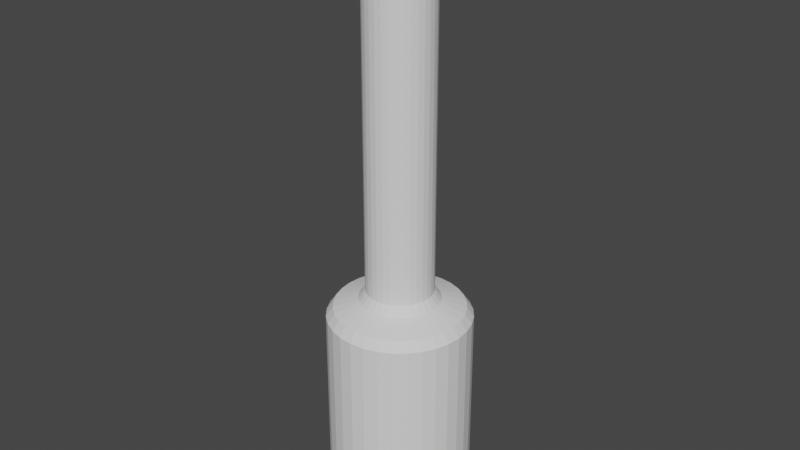 # Source: m_pylon.blend  (saved by Blender 3.0.42; exported with 4.5.12 LTS)
import bpy
from mathutils import Matrix  # noqa: F401  (used for matrix-valued properties, if any)

bpy.ops.wm.read_factory_settings(use_empty=True)
scene = bpy.context.scene
scene.name = 'Scene'

# ---- world
world_world = bpy.data.worlds.new('World'); scene.world = world_world
world_world.use_nodes = True; world_world.node_tree.nodes.clear()
_N = world_world.node_tree.nodes; _L = world_world.node_tree.links
n0 = _N.new('ShaderNodeOutputWorld'); n0.name = 'World Output'; n0.location = (300, 300)
n1 = _N.new('ShaderNodeBackground'); n1.name = 'Background'; n1.location = (10, 300)
n1.inputs[0].default_value = (0.05088, 0.05088, 0.05088, 1.0)
_L.new(n1.outputs[0], n0.inputs[0])
n0.is_active_output = True
world_world.color = (0.05088, 0.05088, 0.05088)
world_world.use_sun_shadow = False
world_world.sun_shadow_jitter_overblur = 0.0

# ---- meshes
me_cylinder_002 = bpy.data.meshes.new('Cylinder.002')
me_cylinder_002.from_pydata([(-1.262e-07, 0.3264, -5.027), (0.06368, 0.3202, -5.027), (0.1249, 0.3016, -5.027), (0.1814, 0.2714, -5.027), (0.2308, 0.2308, -5.027), (0.2714, 0.1814, -5.027), (0.3016, 0.1249, -5.027), (0.3202, 0.06368, -5.027), (0.3264, -1.307e-07, -5.027), (0.3202, -0.06368, -5.027), (0.3016, -0.1249, -5.027), (0.2714, -0.1814, -5.027), (0.2308, -0.2308, -5.027), (0.1814, -0.2714, -5.027), (0.1249, -0.3016, -5.027), (0.06368, -0.3202, -5.027), (-1.262e-07, -0.3264, -5.027), (-0.06368, -0.3202, -5.027), (-0.1249, -0.3016, -5.027), (-0.1814, -0.2714, -5.027), (-0.2308, -0.2308, -5.027), (-0.2714, -0.1814, -5.027), (-0.3016, -0.1249, -5.027), (-0.3202, -0.06368, -5.027), (-0.3264, -1.307e-07, -5.027), (-0.3202, 0.06368, -5.027), (-0.3016, 0.1249, -5.027), (-0.2714, 0.1814, -5.027), (-0.2308, 0.2308, -5.027), (-0.1814, 0.2714, -5.027), (-0.1249, 0.3016, -5.027), (-0.06368, 0.3202, -5.027), (2.13e-07, 0.6341, -1.247), (2.857e-07, 0.7005, -1.154), (2.857e-07, 0.7005, 0.6305), (2.616e-07, 0.6425, 0.7401), (0.1367, 0.687, -1.154), (0.1237, 0.6219, -1.247), (0.1253, 0.6301, 0.7401), (0.1367, 0.687, 0.6305), (0.2681, 0.6471, -1.154), (0.2427, 0.5859, -1.247), (0.2459, 0.5936, 0.7401), (0.2681, 0.6471, 0.6305), (0.3892, 0.5824, -1.154), (0.3523, 0.5273, -1.247), (0.3569, 0.5342, 0.7401), (0.3892, 0.5824, 0.6305), (0.4953, 0.4953, -1.154), (0.4484, 0.4484, -1.247), (0.4543, 0.4543, 0.7401), (0.4953, 0.4953, 0.6305), (0.5824, 0.3892, -1.154), (0.5273, 0.3523, -1.247), (0.5342, 0.3569, 0.7401), (0.5824, 0.3892, 0.6305), (0.6471, 0.2681, -1.154), (0.5859, 0.2427, -1.247), (0.5936, 0.2459, 0.7401), (0.6471, 0.2681, 0.6305), (0.687, 0.1367, -1.154), (0.6219, 0.1237, -1.247), (0.6301, 0.1253, 0.7401), (0.687, 0.1367, 0.6305), (0.7005, -1.886e-08, -1.154), (0.6341, -2.095e-08, -1.247), (0.6425, 6.238e-09, 0.7401), (0.7005, 2.355e-09, 0.6305), (0.687, -0.1367, -1.154), (0.6219, -0.1237, -1.247), (0.6301, -0.1253, 0.7401), (0.687, -0.1367, 0.6305), (0.6471, -0.2681, -1.154), (0.5859, -0.2427, -1.247), (0.5936, -0.2459, 0.7401), (0.6471, -0.2681, 0.6305), (0.5824, -0.3892, -1.154), (0.5273, -0.3523, -1.247), (0.5342, -0.3569, 0.7401), (0.5824, -0.3892, 0.6305), (0.4953, -0.4953, -1.154), (0.4484, -0.4484, -1.247), (0.4543, -0.4543, 0.7401), (0.4953, -0.4953, 0.6305), (0.3892, -0.5824, -1.154), (0.3523, -0.5273, -1.247), (0.3569, -0.5342, 0.7401), (0.3892, -0.5824, 0.6305), (0.2681, -0.6471, -1.154), (0.2427, -0.5859, -1.247), (0.2459, -0.5936, 0.7401), (0.2681, -0.6471, 0.6305), (0.1367, -0.687, -1.154), (0.1237, -0.6219, -1.247), (0.1253, -0.6301, 0.7401), (0.1367, -0.687, 0.6305), (2.857e-07, -0.7005, -1.154), (2.13e-07, -0.6341, -1.247), (2.616e-07, -0.6425, 0.7401), (2.857e-07, -0.7005, 0.6305), (-0.1367, -0.687, -1.154), (-0.1237, -0.6219, -1.247), (-0.1253, -0.6301, 0.7401), (-0.1367, -0.687, 0.6305), (-0.2681, -0.6471, -1.154), (-0.2427, -0.5859, -1.247), (-0.2459, -0.5936, 0.7401), (-0.2681, -0.6471, 0.6305), (-0.3892, -0.5824, -1.154), (-0.3523, -0.5273, -1.247), (-0.3569, -0.5342, 0.7401), (-0.3892, -0.5824, 0.6305), (-0.4953, -0.4953, -1.154), (-0.4484, -0.4484, -1.247), (-0.4543, -0.4543, 0.7401), (-0.4953, -0.4953, 0.6305), (-0.5824, -0.3892, -1.154), (-0.5273, -0.3523, -1.247), (-0.5342, -0.3569, 0.7401), (-0.5824, -0.3892, 0.6305), (-0.6471, -0.2681, -1.154), (-0.5859, -0.2427, -1.247), (-0.5936, -0.2459, 0.7401), (-0.6471, -0.2681, 0.6305), (-0.687, -0.1367, -1.154), (-0.6219, -0.1237, -1.247), (-0.6301, -0.1253, 0.7401), (-0.687, -0.1367, 0.6305), (-0.7005, -1.886e-08, -1.154), (-0.6341, -2.095e-08, -1.247), (-0.6425, 6.238e-09, 0.7401), (-0.7005, 2.355e-09, 0.6305), (-0.687, 0.1367, -1.154), (-0.6219, 0.1237, -1.247), (-0.6301, 0.1253, 0.7401), (-0.687, 0.1367, 0.6305), (-0.6471, 0.2681, -1.154), (-0.5859, 0.2427, -1.247), (-0.5936, 0.2459, 0.7401), (-0.6471, 0.2681, 0.6305), (-0.5824, 0.3892, -1.154), (-0.5273, 0.3523, -1.247), (-0.5342, 0.3569, 0.7401), (-0.5824, 0.3892, 0.6305), (-0.4953, 0.4953, -1.154), (-0.4484, 0.4484, -1.247), (-0.4543, 0.4543, 0.7401), (-0.4953, 0.4953, 0.6305), (-0.3892, 0.5824, -1.154), (-0.3523, 0.5273, -1.247), (-0.3569, 0.5342, 0.7401), (-0.3892, 0.5824, 0.6305), (-0.2681, 0.6471, -1.154), (-0.2427, 0.5859, -1.247), (-0.2459, 0.5936, 0.7401), (-0.2681, 0.6471, 0.6305), (-0.1367, 0.687, -1.154), (-0.1237, 0.6219, -1.247), (-0.1253, 0.6301, 0.7401), (-0.1367, 0.687, 0.6305), (0.07705, 0.3874, 0.861), (0.1021, 0.5132, 0.8214), (2.122e-07, 0.5233, 0.8214), (1.881e-07, 0.395, 0.861), (0.1511, 0.3649, 0.861), (0.2003, 0.4835, 0.8214), (0.2194, 0.3284, 0.861), (0.2907, 0.4351, 0.8214), (0.2793, 0.2793, 0.861), (0.37, 0.37, 0.8214), (0.3284, 0.2194, 0.861), (0.4351, 0.2907, 0.8214), (0.3649, 0.1511, 0.861), (0.4835, 0.2003, 0.8214), (0.3874, 0.07705, 0.861), (0.5132, 0.1021, 0.8214), (0.395, -1.369e-07, 0.861), (0.5233, 1.251e-08, 0.8214), (0.3874, -0.07705, 0.861), (0.5132, -0.1021, 0.8214), (0.3649, -0.1511, 0.861), (0.4835, -0.2003, 0.8214), (0.3284, -0.2194, 0.861), (0.4351, -0.2907, 0.8214), (0.2793, -0.2793, 0.861), (0.37, -0.37, 0.8214), (0.2194, -0.3284, 0.861), (0.2907, -0.4351, 0.8214), (0.1511, -0.3649, 0.861), (0.2003, -0.4835, 0.8214), (0.07705, -0.3874, 0.861), (0.1021, -0.5132, 0.8214), (3.404e-07, -0.395, 0.861), (2.122e-07, -0.5233, 0.8214), (-0.07705, -0.3874, 0.861), (-0.1021, -0.5132, 0.8214), (-0.1511, -0.3649, 0.861), (-0.2003, -0.4835, 0.8214), (-0.2194, -0.3284, 0.861), (-0.2907, -0.4351, 0.8214), (-0.2793, -0.2793, 0.861), (-0.37, -0.37, 0.8214), (-0.3284, -0.2194, 0.861), (-0.4351, -0.2907, 0.8214), (-0.3649, -0.1511, 0.861), (-0.4835, -0.2003, 0.8214), (-0.3874, -0.07705, 0.861), (-0.5132, -0.1021, 0.8214), (-0.395, 1.397e-08, 0.861), (-0.5233, 1.251e-08, 0.8214), (-0.3874, 0.07705, 0.861), (-0.5132, 0.1021, 0.8214), (-0.3649, 0.1511, 0.861), (-0.4835, 0.2003, 0.8214), (-0.3284, 0.2194, 0.861), (-0.4351, 0.2907, 0.8214), (-0.2793, 0.2793, 0.861), (-0.37, 0.37, 0.8214), (-0.2194, 0.3284, 0.861), (-0.2907, 0.4351, 0.8214), (-0.1511, 0.3649, 0.861), (-0.2003, 0.4835, 0.8214), (-0.07705, 0.3874, 0.861), (-0.1021, 0.5132, 0.8214), (-1.23e-07, 0.3264, -1.425), (-5.138e-08, 0.3928, -1.332), (0.07663, 0.3852, -1.332), (0.06368, 0.3202, -1.425), (0.1503, 0.3629, -1.332), (0.1249, 0.3016, -1.425), (0.2182, 0.3266, -1.332), (0.1814, 0.2714, -1.425), (0.2777, 0.2777, -1.332), (0.2308, 0.2308, -1.425), (0.3266, 0.2182, -1.332), (0.2714, 0.1814, -1.425), (0.3629, 0.1503, -1.332), (0.3016, 0.1249, -1.425), (0.3852, 0.07663, -1.332), (0.3202, 0.06368, -1.425), (0.3928, -2.553e-08, -1.332), (0.3264, -2.894e-08, -1.425), (0.3852, -0.07663, -1.332), (0.3202, -0.06368, -1.425), (0.3629, -0.1503, -1.332), (0.3016, -0.1249, -1.425), (0.3266, -0.2182, -1.332), (0.2714, -0.1814, -1.425), (0.2777, -0.2777, -1.332), (0.2308, -0.2308, -1.425), (0.2182, -0.3266, -1.332), (0.1814, -0.2714, -1.425), (0.1503, -0.3629, -1.332), (0.1249, -0.3016, -1.425), (0.07663, -0.3852, -1.332), (0.06368, -0.3202, -1.425), (-5.138e-08, -0.3928, -1.332), (-1.23e-07, -0.3264, -1.425), (-0.07663, -0.3852, -1.332), (-0.06368, -0.3202, -1.425), (-0.1503, -0.3629, -1.332), (-0.1249, -0.3016, -1.425), (-0.2182, -0.3266, -1.332), (-0.1814, -0.2714, -1.425), (-0.2777, -0.2777, -1.332), (-0.2308, -0.2308, -1.425), (-0.3266, -0.2182, -1.332), (-0.2714, -0.1814, -1.425), (-0.3629, -0.1503, -1.332), (-0.3016, -0.1249, -1.425), (-0.3852, -0.07663, -1.332), (-0.3202, -0.06368, -1.425), (-0.3928, -2.553e-08, -1.332), (-0.3264, -2.894e-08, -1.425), (-0.3852, 0.07663, -1.332), (-0.3202, 0.06368, -1.425), (-0.3629, 0.1503, -1.332), (-0.3016, 0.1249, -1.425), (-0.3266, 0.2182, -1.332), (-0.2714, 0.1814, -1.425), (-0.2777, 0.2777, -1.332), (-0.2308, 0.2308, -1.425), (-0.2182, 0.3266, -1.332), (-0.1814, 0.2714, -1.425), (-0.1503, 0.3629, -1.332), (-0.1249, 0.3016, -1.425), (-0.07663, 0.3852, -1.332), (-0.06368, 0.3202, -1.425), (2.778e-07, 0.3521, -4.705), (-7.467e-08, 0.3264, -4.664), (0.06368, 0.3202, -4.664), (0.06869, 0.3453, -4.705), (0.1249, 0.3016, -4.664), (0.1347, 0.3253, -4.705), (0.1814, 0.2714, -4.664), (0.1956, 0.2927, -4.705), (0.2308, 0.2308, -4.664), (0.249, 0.249, -4.705), (0.2714, 0.1814, -4.664), (0.2927, 0.1956, -4.705), (0.3016, 0.1249, -4.664), (0.3253, 0.1347, -4.705), (0.3202, 0.06368, -4.664), (0.3453, 0.06869, -4.705), (0.3264, -1.286e-07, -4.664), (0.3521, -1.278e-07, -4.705), (0.3202, -0.06368, -4.664), (0.3453, -0.06869, -4.705), (0.3016, -0.1249, -4.664), (0.3253, -0.1347, -4.705), (0.2714, -0.1814, -4.664), (0.2927, -0.1956, -4.705), (0.2308, -0.2308, -4.664), (0.249, -0.249, -4.705), (0.1814, -0.2714, -4.664), (0.1956, -0.2927, -4.705), (0.1249, -0.3016, -4.664), (0.1347, -0.3253, -4.705), (0.06368, -0.3202, -4.664), (0.06869, -0.3453, -4.705), (-7.467e-08, -0.3264, -4.664), (2.778e-07, -0.3521, -4.705), (-0.06368, -0.3202, -4.664), (-0.06869, -0.3453, -4.705), (-0.1249, -0.3016, -4.664), (-0.1347, -0.3253, -4.705), (-0.1814, -0.2714, -4.664), (-0.1956, -0.2927, -4.705), (-0.2308, -0.2308, -4.664), (-0.249, -0.249, -4.705), (-0.2714, -0.1814, -4.664), (-0.2927, -0.1956, -4.705), (-0.3016, -0.1249, -4.664), (-0.3253, -0.1347, -4.705), (-0.3202, -0.06368, -4.664), (-0.3453, -0.06869, -4.705), (-0.3264, -1.286e-07, -4.664), (-0.3521, -1.278e-07, -4.705), (-0.3202, 0.06368, -4.664), (-0.3453, 0.06869, -4.705), (-0.3016, 0.1249, -4.664), (-0.3253, 0.1347, -4.705), (-0.2714, 0.1814, -4.664), (-0.2927, 0.1956, -4.705), (-0.2308, 0.2308, -4.664), (-0.249, 0.249, -4.705), (-0.1814, 0.2714, -4.664), (-0.1956, 0.2927, -4.705), (-0.1249, 0.3016, -4.664), (-0.1347, 0.3253, -4.705), (-0.06368, 0.3202, -4.664), (-0.06869, 0.3453, -4.705), (2.956e-07, 0.3944, -4.773), (-5.199e-08, 0.3303, -4.732), (0.06444, 0.3239, -4.732), (0.07694, 0.3868, -4.773), (0.1264, 0.3051, -4.732), (0.1509, 0.3644, -4.773), (0.1835, 0.2746, -4.732), (0.2191, 0.3279, -4.773), (0.2335, 0.2335, -4.732), (0.2789, 0.2789, -4.773), (0.2746, 0.1835, -4.732), (0.3279, 0.2191, -4.773), (0.3051, 0.1264, -4.732), (0.3644, 0.1509, -4.773), (0.3239, 0.06444, -4.732), (0.3868, 0.07694, -4.773), (0.3303, -1.306e-07, -4.732), (0.3944, -1.287e-07, -4.773), (0.3239, -0.06444, -4.732), (0.3868, -0.07694, -4.773), (0.3051, -0.1264, -4.732), (0.3644, -0.1509, -4.773), (0.2746, -0.1835, -4.732), (0.3279, -0.2191, -4.773), (0.2335, -0.2335, -4.732), (0.2789, -0.2789, -4.773), (0.1835, -0.2746, -4.732), (0.2191, -0.3279, -4.773), (0.1264, -0.3051, -4.732), (0.1509, -0.3644, -4.773), (0.06444, -0.3239, -4.732), (0.07694, -0.3868, -4.773), (-5.199e-08, -0.3303, -4.732), (2.956e-07, -0.3944, -4.773), (-0.06444, -0.3239, -4.732), (-0.07694, -0.3868, -4.773), (-0.1264, -0.3051, -4.732), (-0.1509, -0.3644, -4.773), (-0.1835, -0.2746, -4.732), (-0.2191, -0.3279, -4.773), (-0.2335, -0.2335, -4.732), (-0.2789, -0.2789, -4.773), (-0.2746, -0.1835, -4.732), (-0.3279, -0.2191, -4.773), (-0.3051, -0.1264, -4.732), (-0.3644, -0.1509, -4.773), (-0.3239, -0.06444, -4.732), (-0.3868, -0.07694, -4.773), (-0.3303, -1.306e-07, -4.732), (-0.3944, -1.287e-07, -4.773), (-0.3239, 0.06444, -4.732), (-0.3868, 0.07694, -4.773), (-0.3051, 0.1264, -4.732), (-0.3644, 0.1509, -4.773), (-0.2746, 0.1835, -4.732), (-0.3279, 0.2191, -4.773), (-0.2335, 0.2335, -4.732), (-0.2789, 0.2789, -4.773), (-0.1835, 0.2746, -4.732), (-0.2191, 0.3279, -4.773), (-0.1264, 0.3051, -4.732), (-0.1509, 0.3644, -4.773), (-0.06444, 0.3239, -4.732), (-0.07694, 0.3868, -4.773), (-1.052e-07, 0.3303, -5.029), (2.571e-07, 0.3944, -4.988), (0.07694, 0.3868, -4.988), (0.06444, 0.3239, -5.029), (0.1509, 0.3644, -4.988), (0.1264, 0.3051, -5.029), (0.2191, 0.3279, -4.988), (0.1835, 0.2746, -5.029), (0.2789, 0.2789, -4.988), (0.2335, 0.2335, -5.029), (0.3279, 0.2191, -4.988), (0.2746, 0.1835, -5.029), (0.3644, 0.1509, -4.988), (0.3051, 0.1264, -5.029), (0.3868, 0.07694, -4.988), (0.3239, 0.06444, -5.029), (0.3944, -1.287e-07, -4.988), (0.3303, -1.306e-07, -5.029), (0.3868, -0.07694, -4.988), (0.3239, -0.06444, -5.029), (0.3644, -0.1509, -4.988), (0.3051, -0.1264, -5.029), (0.3279, -0.2191, -4.988), (0.2746, -0.1835, -5.029), (0.2789, -0.2789, -4.988), (0.2335, -0.2335, -5.029), (0.2191, -0.3279, -4.988), (0.1835, -0.2746, -5.029), (0.1509, -0.3644, -4.988), (0.1264, -0.3051, -5.029), (0.07694, -0.3868, -4.988), (0.06444, -0.3239, -5.029), (2.571e-07, -0.3944, -4.988), (-1.052e-07, -0.3303, -5.029), (-0.07694, -0.3868, -4.988), (-0.06444, -0.3239, -5.029), (-0.1509, -0.3644, -4.988), (-0.1264, -0.3051, -5.029), (-0.2191, -0.3279, -4.988), (-0.1835, -0.2746, -5.029), (-0.2789, -0.2789, -4.988), (-0.2335, -0.2335, -5.029), (-0.3279, -0.2191, -4.988), (-0.2746, -0.1835, -5.029), (-0.3644, -0.1509, -4.988), (-0.3051, -0.1264, -5.029), (-0.3868, -0.07694, -4.988), (-0.3239, -0.06444, -5.029), (-0.3944, -1.287e-07, -4.988), (-0.3303, -1.306e-07, -5.029), (-0.3868, 0.07694, -4.988), (-0.3239, 0.06444, -5.029), (-0.3644, 0.1509, -4.988), (-0.3051, 0.1264, -5.029), (-0.3279, 0.2191, -4.988), (-0.2746, 0.1835, -5.029), (-0.2789, 0.2789, -4.988), (-0.2335, 0.2335, -5.029), (-0.2191, 0.3279, -4.988), (-0.1835, 0.2746, -5.029), (-0.1509, 0.3644, -4.988), (-0.1264, 0.3051, -5.029), (-0.07694, 0.3868, -4.988), (-0.06444, 0.3239, -5.029)], [], [(156, 159, 34, 33), (37, 41, 228, 226), (41, 45, 230, 228), (45, 49, 232, 230), (49, 53, 234, 232), (53, 57, 236, 234), (57, 61, 238, 236), (61, 65, 240, 238), (65, 69, 242, 240), (69, 73, 244, 242), (73, 77, 246, 244), (77, 81, 248, 246), (81, 85, 250, 248), (85, 89, 252, 250), (89, 93, 254, 252), (93, 97, 256, 254), (97, 101, 258, 256), (101, 105, 260, 258), (105, 109, 262, 260), (109, 113, 264, 262), (113, 117, 266, 264), (117, 121, 268, 266), (121, 125, 270, 268), (125, 129, 272, 270), (129, 133, 274, 272), (133, 137, 276, 274), (137, 141, 278, 276), (141, 145, 280, 278), (145, 149, 282, 280), (149, 153, 284, 282), (52, 55, 59, 56), (153, 157, 286, 284), (157, 32, 225, 286), (58, 54, 171, 173), (224, 227, 290, 289), (88, 91, 95, 92), (124, 127, 131, 128), (35, 158, 223, 162), (36, 39, 43, 40), (72, 75, 79, 76), (108, 111, 115, 112), (144, 147, 151, 148), (56, 59, 63, 60), (92, 95, 99, 96), (128, 131, 135, 132), (40, 43, 47, 44), (76, 79, 83, 80), (112, 115, 119, 116), (148, 151, 155, 152), (60, 63, 67, 64), (96, 99, 103, 100), (132, 135, 139, 136), (44, 47, 51, 48), (80, 83, 87, 84), (116, 119, 123, 120), (152, 155, 159, 156), (64, 67, 71, 68), (100, 103, 107, 104), (136, 139, 143, 140), (48, 51, 55, 52), (84, 87, 91, 88), (120, 123, 127, 124), (160, 163, 222, 220, 218, 216, 214, 212, 210, 208, 206, 204, 202, 200, 198, 196, 194, 192, 190, 188, 186, 184, 182, 180, 178, 176, 174, 172, 170, 168, 166, 164), (68, 71, 75, 72), (104, 107, 111, 108), (140, 143, 147, 144), (271, 273, 336, 334), (94, 90, 189, 191), (130, 126, 207, 209), (42, 38, 161, 165), (78, 74, 181, 183), (114, 110, 199, 201), (150, 146, 217, 219), (62, 58, 173, 175), (98, 94, 191, 193), (134, 130, 209, 211), (46, 42, 165, 167), (82, 78, 183, 185), (118, 114, 201, 203), (154, 150, 219, 221), (66, 62, 175, 177), (102, 98, 193, 195), (138, 134, 211, 213), (50, 46, 167, 169), (86, 82, 185, 187), (122, 118, 203, 205), (158, 154, 221, 223), (70, 66, 177, 179), (106, 102, 195, 197), (142, 138, 213, 215), (54, 50, 169, 171), (90, 86, 187, 189), (126, 122, 205, 207), (33, 34, 39, 36), (38, 35, 162, 161), (74, 70, 179, 181), (110, 106, 197, 199), (146, 142, 215, 217), (19, 18, 453, 455), (245, 247, 310, 308), (273, 275, 338, 336), (247, 249, 312, 310), (275, 277, 340, 338), (249, 251, 314, 312), (277, 279, 342, 340), (251, 253, 316, 314), (279, 281, 344, 342), (253, 255, 318, 316), (287, 224, 289, 350), (281, 283, 346, 344), (255, 257, 320, 318), (229, 231, 294, 292), (283, 285, 348, 346), (257, 259, 322, 320), (231, 233, 296, 294), (285, 287, 350, 348), (259, 261, 324, 322), (233, 235, 298, 296), (288, 291, 354, 353), (261, 263, 326, 324), (235, 237, 300, 298), (227, 229, 292, 290), (263, 265, 328, 326), (237, 239, 302, 300), (265, 267, 330, 328), (239, 241, 304, 302), (267, 269, 332, 330), (241, 243, 306, 304), (269, 271, 334, 332), (243, 245, 308, 306), (0, 1, 2, 3, 4, 5, 6, 7, 8, 9, 10, 11, 12, 13, 14, 15, 16, 17, 18, 19, 20, 21, 22, 23, 24, 25, 26, 27, 28, 29, 30, 31), (295, 297, 360, 358), (347, 349, 412, 410), (18, 17, 451, 453), (293, 295, 358, 356), (345, 347, 410, 408), (17, 16, 449, 451), (351, 288, 353, 414), (343, 345, 408, 406), (16, 15, 447, 449), (341, 343, 406, 404), (15, 14, 445, 447), (339, 341, 404, 402), (14, 13, 443, 445), (337, 339, 402, 400), (13, 12, 441, 443), (335, 337, 400, 398), (12, 11, 439, 441), (333, 335, 398, 396), (11, 10, 437, 439), (331, 333, 396, 394), (10, 9, 435, 437), (329, 331, 394, 392), (9, 8, 433, 435), (327, 329, 392, 390), (8, 7, 431, 433), (325, 327, 390, 388), (7, 6, 429, 431), (2, 1, 419, 421), (323, 325, 388, 386), (6, 5, 427, 429), (397, 399, 462, 460), (371, 373, 436, 434), (399, 401, 464, 462), (373, 375, 438, 436), (401, 403, 466, 464), (375, 377, 440, 438), (403, 405, 468, 466), (377, 379, 442, 440), (405, 407, 470, 468), (379, 381, 444, 442), (407, 409, 472, 470), (381, 383, 446, 444), (415, 352, 417, 478), (409, 411, 474, 472), (383, 385, 448, 446), (357, 359, 422, 420), (411, 413, 476, 474), (385, 387, 450, 448), (359, 361, 424, 422), (413, 415, 478, 476), (387, 389, 452, 450), (361, 363, 426, 424), (1, 0, 416, 419), (389, 391, 454, 452), (363, 365, 428, 426), (355, 357, 420, 418), (391, 393, 456, 454), (365, 367, 430, 428), (393, 395, 458, 456), (367, 369, 432, 430), (395, 397, 460, 458), (369, 371, 434, 432), (349, 351, 414, 412), (297, 299, 362, 360), (20, 19, 455, 457), (352, 355, 418, 417), (299, 301, 364, 362), (21, 20, 457, 459), (291, 293, 356, 354), (301, 303, 366, 364), (22, 21, 459, 461), (303, 305, 368, 366), (23, 22, 461, 463), (305, 307, 370, 368), (24, 23, 463, 465), (307, 309, 372, 370), (25, 24, 465, 467), (309, 311, 374, 372), (26, 25, 467, 469), (311, 313, 376, 374), (27, 26, 469, 471), (313, 315, 378, 376), (28, 27, 471, 473), (0, 31, 479, 416), (315, 317, 380, 378), (29, 28, 473, 475), (3, 2, 421, 423), (317, 319, 382, 380), (30, 29, 475, 477), (4, 3, 423, 425), (319, 321, 384, 382), (31, 30, 477, 479), (5, 4, 425, 427), (321, 323, 386, 384), (33, 36, 37, 32), (39, 34, 35, 38), (36, 40, 41, 37), (43, 39, 38, 42), (40, 44, 45, 41), (47, 43, 42, 46), (44, 48, 49, 45), (51, 47, 46, 50), (48, 52, 53, 49), (55, 51, 50, 54), (52, 56, 57, 53), (59, 55, 54, 58), (56, 60, 61, 57), (63, 59, 58, 62), (60, 64, 65, 61), (67, 63, 62, 66), (64, 68, 69, 65), (71, 67, 66, 70), (68, 72, 73, 69), (75, 71, 70, 74), (72, 76, 77, 73), (79, 75, 74, 78), (76, 80, 81, 77), (83, 79, 78, 82), (80, 84, 85, 81), (87, 83, 82, 86), (84, 88, 89, 85), (91, 87, 86, 90), (88, 92, 93, 89), (95, 91, 90, 94), (92, 96, 97, 93), (99, 95, 94, 98), (96, 100, 101, 97), (103, 99, 98, 102), (100, 104, 105, 101), (107, 103, 102, 106), (104, 108, 109, 105), (111, 107, 106, 110), (108, 112, 113, 109), (115, 111, 110, 114), (112, 116, 117, 113), (119, 115, 114, 118), (116, 120, 121, 117), (123, 119, 118, 122), (120, 124, 125, 121), (127, 123, 122, 126), (124, 128, 129, 125), (131, 127, 126, 130), (128, 132, 133, 129), (135, 131, 130, 134), (132, 136, 137, 133), (139, 135, 134, 138), (136, 140, 141, 137), (143, 139, 138, 142), (140, 144, 145, 141), (147, 143, 142, 146), (144, 148, 149, 145), (151, 147, 146, 150), (148, 152, 153, 149), (155, 151, 150, 154), (152, 156, 157, 153), (159, 155, 154, 158), (156, 33, 32, 157), (34, 159, 158, 35), (161, 162, 163, 160), (165, 161, 160, 164), (167, 165, 164, 166), (169, 167, 166, 168), (171, 169, 168, 170), (173, 171, 170, 172), (175, 173, 172, 174), (177, 175, 174, 176), (179, 177, 176, 178), (181, 179, 178, 180), (183, 181, 180, 182), (185, 183, 182, 184), (187, 185, 184, 186), (189, 187, 186, 188), (191, 189, 188, 190), (193, 191, 190, 192), (195, 193, 192, 194), (197, 195, 194, 196), (199, 197, 196, 198), (201, 199, 198, 200), (203, 201, 200, 202), (205, 203, 202, 204), (207, 205, 204, 206), (209, 207, 206, 208), (211, 209, 208, 210), (213, 211, 210, 212), (215, 213, 212, 214), (217, 215, 214, 216), (219, 217, 216, 218), (221, 219, 218, 220), (223, 221, 220, 222), (162, 223, 222, 163), (225, 226, 227, 224), (226, 228, 229, 227), (228, 230, 231, 229), (230, 232, 233, 231), (232, 234, 235, 233), (234, 236, 237, 235), (236, 238, 239, 237), (238, 240, 241, 239), (240, 242, 243, 241), (242, 244, 245, 243), (244, 246, 247, 245), (246, 248, 249, 247), (248, 250, 251, 249), (250, 252, 253, 251), (252, 254, 255, 253), (254, 256, 257, 255), (256, 258, 259, 257), (258, 260, 261, 259), (260, 262, 263, 261), (262, 264, 265, 263), (264, 266, 267, 265), (266, 268, 269, 267), (268, 270, 271, 269), (270, 272, 273, 271), (272, 274, 275, 273), (274, 276, 277, 275), (276, 278, 279, 277), (278, 280, 281, 279), (280, 282, 283, 281), (282, 284, 285, 283), (284, 286, 287, 285), (286, 225, 224, 287), (289, 290, 291, 288), (290, 292, 293, 291), (292, 294, 295, 293), (294, 296, 297, 295), (296, 298, 299, 297), (298, 300, 301, 299), (300, 302, 303, 301), (302, 304, 305, 303), (304, 306, 307, 305), (306, 308, 309, 307), (308, 310, 311, 309), (310, 312, 313, 311), (312, 314, 315, 313), (314, 316, 317, 315), (316, 318, 319, 317), (318, 320, 321, 319), (320, 322, 323, 321), (322, 324, 325, 323), (324, 326, 327, 325), (326, 328, 329, 327), (328, 330, 331, 329), (330, 332, 333, 331), (332, 334, 335, 333), (334, 336, 337, 335), (336, 338, 339, 337), (338, 340, 341, 339), (340, 342, 343, 341), (342, 344, 345, 343), (344, 346, 347, 345), (346, 348, 349, 347), (348, 350, 351, 349), (350, 289, 288, 351), (353, 354, 355, 352), (354, 356, 357, 355), (356, 358, 359, 357), (358, 360, 361, 359), (360, 362, 363, 361), (362, 364, 365, 363), (364, 366, 367, 365), (366, 368, 369, 367), (368, 370, 371, 369), (370, 372, 373, 371), (372, 374, 375, 373), (374, 376, 377, 375), (376, 378, 379, 377), (378, 380, 381, 379), (380, 382, 383, 381), (382, 384, 385, 383), (384, 386, 387, 385), (386, 388, 389, 387), (388, 390, 391, 389), (390, 392, 393, 391), (392, 394, 395, 393), (394, 396, 397, 395), (396, 398, 399, 397), (398, 400, 401, 399), (400, 402, 403, 401), (402, 404, 405, 403), (404, 406, 407, 405), (406, 408, 409, 407), (408, 410, 411, 409), (410, 412, 413, 411), (412, 414, 415, 413), (414, 353, 352, 415), (417, 418, 419, 416), (418, 420, 421, 419), (420, 422, 423, 421), (422, 424, 425, 423), (424, 426, 427, 425), (426, 428, 429, 427), (428, 430, 431, 429), (430, 432, 433, 431), (432, 434, 435, 433), (434, 436, 437, 435), (436, 438, 439, 437), (438, 440, 441, 439), (440, 442, 443, 441), (442, 444, 445, 443), (444, 446, 447, 445), (446, 448, 449, 447), (448, 450, 451, 449), (450, 452, 453, 451), (452, 454, 455, 453), (454, 456, 457, 455), (456, 458, 459, 457), (458, 460, 461, 459), (460, 462, 463, 461), (462, 464, 465, 463), (464, 466, 467, 465), (466, 468, 469, 467), (468, 470, 471, 469), (470, 472, 473, 471), (472, 474, 475, 473), (474, 476, 477, 475), (476, 478, 479, 477), (478, 417, 416, 479), (32, 37, 226, 225)])
_uv = me_cylinder_002.uv_layers.new(name='UVMap')
_uv.uv.foreach_set('vector', [0.03125, 0.5182, 0.03125, 0.9818, 0.0, 0.9818, 0.0, 0.5182, 0.9688, 0.5, 0.9375, 0.5, 0.9375, 0.5, 0.9688, 0.5, 0.9375, 0.5, 0.9062, 0.5, 0.9062, 0.5, 0.9375, 0.5, 0.9062, 0.5, 0.875, 0.5, 0.875, 0.5, 0.9062, 0.5, 0.875, 0.5, 0.8438, 0.5, 0.8438, 0.5, 0.875, 0.5, 0.8438, 0.5, 0.8125, 0.5, 0.8125, 0.5, 0.8438, 0.5, 0.8125, 0.5, 0.7812, 0.5, 0.7812, 0.5, 0.8125, 0.5, 0.7812, 0.5, 0.75, 0.5, 0.75, 0.5, 0.7812, 0.5, 0.75, 0.5, 0.7188, 0.5, 0.7188, 0.5, 0.75, 0.5, 0.7188, 0.5, 0.6875, 0.5, 0.6875, 0.5, 0.7188, 0.5, 0.6875, 0.5, 0.6562, 0.5, 0.6562, 0.5, 0.6875, 0.5, 0.6562, 0.5, 0.625, 0.5, 0.625, 0.5, 0.6562, 0.5, 0.625, 0.5, 0.5938, 0.5, 0.5938, 0.5, 0.625, 0.5, 0.5938, 0.5, 0.5625, 0.5, 0.5625, 0.5, 0.5938, 0.5, 0.5625, 0.5, 0.5312, 0.5, 0.5312, 0.5, 0.5625, 0.5, 0.5312, 0.5, 0.5, 0.5, 0.5, 0.5, 0.5312, 0.5, 0.5, 0.5, 0.4688, 0.5, 0.4688, 0.5, 0.5, 0.5, 0.4688, 0.5, 0.4375, 0.5, 0.4375, 0.5, 0.4688, 0.5, 0.4375, 0.5, 0.4062, 0.5, 0.4062, 0.5, 0.4375, 0.5, 0.4062, 0.5, 0.375, 0.5, 0.375, 0.5, 0.4062, 0.5, 0.375, 0.5, 0.3438, 0.5, 0.3438, 0.5, 0.375, 0.5, 0.3438, 0.5, 0.3125, 0.5, 0.3125, 0.5, 0.3438, 0.5, 0.3125, 0.5, 0.2812, 0.5, 0.2812, 0.5, 0.3125, 0.5, 0.2812, 0.5, 0.25, 0.5, 0.25, 0.5, 0.2812, 0.5, 0.25, 0.5, 0.2188, 0.5, 0.2188, 0.5, 0.25, 0.5, 0.2188, 0.5, 0.1875, 0.5, 0.1875, 0.5, 0.2188, 0.5, 0.1875, 0.5, 0.1562, 0.5, 0.1562, 0.5, 0.1875, 0.5, 0.1562, 0.5, 0.125, 0.5, 0.125, 0.5, 0.1562, 0.5, 0.125, 0.5, 0.09375, 0.5, 0.09375, 0.5, 0.125, 0.5, 0.09375, 0.5, 0.0625, 0.5, 0.0625, 0.5, 0.09375, 0.5, 0.8438, 0.5182, 0.8438, 0.9818, 0.8125, 0.9818, 0.8125, 0.5182, 0.0625, 0.5, 0.03125, 0.5, 0.03125, 0.5, 0.0625, 0.5, 0.03125, 0.5, 0.0, 0.5, 0.0, 0.5, 0.03125, 0.5, 0.8125, 1.0, 0.8437, 1.0, 0.8438, 1.0, 0.8125, 1.0, 1.0, 0.5, 0.9688, 0.5, 0.9688, 0.5, 1.0, 0.5, 0.5625, 0.5182, 0.5625, 0.9818, 0.5312, 0.9818, 0.5312, 0.5182, 0.2812, 0.5182, 0.2812, 0.9818, 0.25, 0.9818, 0.25, 0.5182, 0.0, 1.0, 0.03125, 1.0, 0.03125, 1.0, 0.0, 1.0, 0.9688, 0.5182, 0.9688, 0.9818, 0.9375, 0.9818, 0.9375, 0.5182, 0.6875, 0.5182, 0.6875, 0.9818, 0.6562, 0.9818, 0.6562, 0.5182, 0.4062, 0.5182, 0.4062, 0.9818, 0.375, 0.9818, 0.375, 0.5182, 0.125, 0.5182, 0.125, 0.9818, 0.09375, 0.9818, 0.09375, 0.5182, 0.8125, 0.5182, 0.8125, 0.9818, 0.7812, 0.9818, 0.7812, 0.5182, 0.5312, 0.5182, 0.5312, 0.9818, 0.5, 0.9818, 0.5, 0.5182, 0.25, 0.5182, 0.25, 0.9818, 0.2188, 0.9818, 0.2188, 0.5182, 0.9375, 0.5182, 0.9375, 0.9818, 0.9062, 0.9818, 0.9062, 0.5182, 0.6562, 0.5182, 0.6562, 0.9818, 0.625, 0.9818, 0.625, 0.5182, 0.375, 0.5182, 0.375, 0.9818, 0.3438, 0.9818, 0.3438, 0.5182, 0.09375, 0.5182, 0.09375, 0.9818, 0.0625, 0.9818, 0.0625, 0.5182, 0.7813, 0.5182, 0.7812, 0.9818, 0.75, 0.9818, 0.75, 0.5182, 0.5, 0.5182, 0.5, 0.9818, 0.4688, 0.9818, 0.4688, 0.5182, 0.2188, 0.5182, 0.2188, 0.9818, 0.1875, 0.9818, 0.1875, 0.5182, 0.9062, 0.5182, 0.9062, 0.9818, 0.875, 0.9818, 0.875, 0.5182, 0.625, 0.5182, 0.625, 0.9818, 0.5938, 0.9818, 0.5938, 0.5182, 0.3438, 0.5182, 0.3438, 0.9818, 0.3125, 0.9818, 0.3125, 0.5182, 0.0625, 0.5182, 0.0625, 0.9818, 0.03125, 0.9818, 0.03125, 0.5182, 0.75, 0.5182, 0.75, 0.9818, 0.7188, 0.9818, 0.7188, 0.5182, 0.4688, 0.5182, 0.4688, 0.9818, 0.4375, 0.9818, 0.4375, 0.5182, 0.1875, 0.5182, 0.1875, 0.9818, 0.1562, 0.9818, 0.1562, 0.5182, 0.875, 0.5182, 0.875, 0.9818, 0.8438, 0.9818, 0.8438, 0.5182, 0.5938, 0.5182, 0.5938, 0.9818, 0.5625, 0.9818, 0.5625, 0.5182, 0.3125, 0.5182, 0.3125, 0.9818, 0.2812, 0.9818, 0.2812, 0.5182, 0.2897, 0.4498, 0.25, 0.4537, 0.2103, 0.4498, 0.172, 0.4382, 0.1368, 0.4194, 0.1059, 0.3941, 0.08061, 0.3632, 0.06179, 0.328, 0.05019, 0.2897, 0.04628, 0.25, 0.05019, 0.2103, 0.06179, 0.172, 0.08061, 0.1368, 0.1059, 0.1059, 0.1368, 0.08061, 0.172, 0.06179, 0.2103, 0.05019, 0.25, 0.04628, 0.2897, 0.05019, 0.328, 0.06179, 0.3632, 0.08061, 0.3941, 0.1059, 0.4194, 0.1368, 0.4382, 0.172, 0.4498, 0.2103, 0.4537, 0.25, 0.4498, 0.2897, 0.4382, 0.328, 0.4194, 0.3632, 0.3941, 0.3941, 0.3632, 0.4194, 0.328, 0.4382, 0.7188, 0.5182, 0.7188, 0.9818, 0.6875, 0.9818, 0.6875, 0.5182, 0.4375, 0.5182, 0.4375, 0.9818, 0.4062, 0.9818, 0.4062, 0.5182, 0.1562, 0.5182, 0.1562, 0.9818, 0.125, 0.9818, 0.125, 0.5182, 0.2812, 0.5, 0.25, 0.5, 0.25, 0.5, 0.2812, 0.5, 0.5312, 1.0, 0.5625, 1.0, 0.5625, 1.0, 0.5312, 1.0, 0.25, 1.0, 0.2812, 1.0, 0.2812, 1.0, 0.25, 1.0, 0.9375, 1.0, 0.9688, 1.0, 0.9688, 1.0, 0.9375, 1.0, 0.6562, 1.0, 0.6875, 1.0, 0.6875, 1.0, 0.6562, 1.0, 0.375, 1.0, 0.4062, 1.0, 0.4062, 1.0, 0.375, 1.0, 0.09375, 1.0, 0.125, 1.0, 0.125, 1.0, 0.09375, 1.0, 0.7812, 1.0, 0.8125, 1.0, 0.8125, 1.0, 0.7813, 1.0, 0.5, 1.0, 0.5312, 1.0, 0.5312, 1.0, 0.5, 1.0, 0.2188, 1.0, 0.25, 1.0, 0.25, 1.0, 0.2188, 1.0, 0.9062, 1.0, 0.9375, 1.0, 0.9375, 1.0, 0.9062, 1.0, 0.625, 1.0, 0.6562, 1.0, 0.6562, 1.0, 0.625, 1.0, 0.3438, 1.0, 0.375, 1.0, 0.375, 1.0, 0.3438, 1.0, 0.0625, 1.0, 0.09375, 1.0, 0.09375, 1.0, 0.0625, 1.0, 0.75, 1.0, 0.7812, 1.0, 0.7812, 1.0, 0.75, 1.0, 0.4688, 1.0, 0.5, 1.0, 0.5, 1.0, 0.4688, 1.0, 0.1875, 1.0, 0.2188, 1.0, 0.2188, 1.0, 0.1875, 1.0, 0.875, 1.0, 0.9062, 1.0, 0.9062, 1.0, 0.875, 1.0, 0.5938, 1.0, 0.625, 1.0, 0.625, 1.0, 0.5938, 1.0, 0.3125, 1.0, 0.3438, 1.0, 0.3438, 1.0, 0.3125, 1.0, 0.03125, 1.0, 0.0625, 1.0, 0.0625, 1.0, 0.03125, 1.0, 0.7188, 1.0, 0.75, 1.0, 0.75, 1.0, 0.7188, 1.0, 0.4375, 1.0, 0.4688, 1.0, 0.4688, 1.0, 0.4375, 1.0, 0.1562, 1.0, 0.1875, 1.0, 0.1875, 1.0, 0.1562, 1.0, 0.8438, 1.0, 0.875, 1.0, 0.875, 1.0, 0.8438, 1.0, 0.5625, 1.0, 0.5938, 1.0, 0.5938, 1.0, 0.5625, 1.0, 0.2812, 1.0, 0.3125, 1.0, 0.3125, 1.0, 0.2812, 1.0, 1.0, 0.5182, 1.0, 0.9818, 0.9687, 0.9818, 0.9688, 0.5182, 0.9688, 1.0, 1.0, 1.0, 1.0, 1.0, 0.9688, 1.0, 0.6875, 1.0, 0.7188, 1.0, 0.7188, 1.0, 0.6875, 1.0, 0.4062, 1.0, 0.4375, 1.0, 0.4375, 1.0, 0.4062, 1.0, 0.125, 1.0, 0.1562, 1.0, 0.1562, 1.0, 0.125, 1.0, 0.6167, 0.05045, 0.6582, 0.02827, 0.6582, 0.02827, 0.6167, 0.05045, 0.6875, 0.5, 0.6562, 0.5, 0.6562, 0.5, 0.6875, 0.5, 0.25, 0.5, 0.2188, 0.5, 0.2188, 0.5, 0.25, 0.5, 0.6562, 0.5, 0.625, 0.5, 0.625, 0.5, 0.6562, 0.5, 0.2188, 0.5, 0.1875, 0.5, 0.1875, 0.5, 0.2188, 0.5, 0.625, 0.5, 0.5938, 0.5, 0.5938, 0.5, 0.625, 0.5, 0.1875, 0.5, 0.1562, 0.5, 0.1562, 0.5, 0.1875, 0.5, 0.5938, 0.5, 0.5625, 0.5, 0.5625, 0.5, 0.5938, 0.5, 0.1562, 0.5, 0.125, 0.5, 0.125, 0.5, 0.1562, 0.5, 0.5625, 0.5, 0.5312, 0.5, 0.5312, 0.5, 0.5625, 0.5, 0.03125, 0.5, 0.0, 0.5, 0.0, 0.5, 0.03125, 0.5, 0.125, 0.5, 0.09375, 0.5, 0.09375, 0.5, 0.125, 0.5, 0.5312, 0.5, 0.5, 0.5, 0.5, 0.5, 0.5312, 0.5, 0.9375, 0.5, 0.9062, 0.5, 0.9062, 0.5, 0.9375, 0.5, 0.09375, 0.5, 0.0625, 0.5, 0.0625, 0.5, 0.09375, 0.5, 0.5, 0.5, 0.4688, 0.5, 0.4688, 0.5, 0.5, 0.5, 0.9062, 0.5, 0.875, 0.5, 0.875, 0.5, 0.9062, 0.5, 0.0625, 0.5, 0.03125, 0.5, 0.03125, 0.5, 0.0625, 0.5, 0.4688, 0.5, 0.4375, 0.5, 0.4375, 0.5, 0.4688, 0.5, 0.875, 0.5, 0.8438, 0.5, 0.8438, 0.5, 0.875, 0.5, 1.0, 0.5, 0.9688, 0.5, 0.9688, 0.5, 1.0, 0.5, 0.4375, 0.5, 0.4062, 0.5, 0.4062, 0.5, 0.4375, 0.5, 0.8438, 0.5, 0.8125, 0.5, 0.8125, 0.5, 0.8438, 0.5, 0.9688, 0.5, 0.9375, 0.5, 0.9375, 0.5, 0.9688, 0.5, 0.4062, 0.5, 0.375, 0.5, 0.375, 0.5, 0.4062, 0.5, 0.8125, 0.5, 0.7812, 0.5, 0.7812, 0.5, 0.8125, 0.5, 0.375, 0.5, 0.3438, 0.5, 0.3438, 0.5, 0.375, 0.5, 0.7812, 0.5, 0.75, 0.5, 0.75, 0.5, 0.7812, 0.5, 0.3438, 0.5, 0.3125, 0.5, 0.3125, 0.5, 0.3438, 0.5, 0.75, 0.5, 0.7187, 0.5, 0.7188, 0.5, 0.75, 0.5, 0.3125, 0.5, 0.2812, 0.5, 0.2812, 0.5, 0.3125, 0.5, 0.7188, 0.5, 0.6875, 0.5, 0.6875, 0.5, 0.7188, 0.5, 0.75, 0.49, 0.7968, 0.4854, 0.8418, 0.4717, 0.8833, 0.4496, 0.9197, 0.4197, 0.9496, 0.3833, 0.9717, 0.3418, 0.9854, 0.2968, 0.99, 0.25, 0.9854, 0.2032, 0.9717, 0.1582, 0.9496, 0.1167, 0.9197, 0.08029, 0.8833, 0.05045, 0.8418, 0.02827, 0.7968, 0.01461, 0.75, 0.01, 0.7032, 0.01461, 0.6582, 0.02827, 0.6167, 0.05045, 0.5803, 0.08029, 0.5504, 0.1167, 0.5283, 0.1582, 0.5146, 0.2032, 0.51, 0.25, 0.5146, 0.2968, 0.5283, 0.3418, 0.5504, 0.3833, 0.5803, 0.4197, 0.6167, 0.4496, 0.6582, 0.4717, 0.7032, 0.4854, 0.9062, 0.5, 0.875, 0.5, 0.875, 0.5, 0.9062, 0.5, 0.09375, 0.5, 0.0625, 0.5, 0.0625, 0.5, 0.09375, 0.5, 0.6582, 0.02827, 0.7032, 0.01461, 0.7032, 0.01461, 0.6582, 0.02827, 0.9375, 0.5, 0.9062, 0.5, 0.9062, 0.5, 0.9375, 0.5, 0.125, 0.5, 0.09375, 0.5, 0.09375, 0.5, 0.125, 0.5, 0.7032, 0.01461, 0.75, 0.01, 0.75, 0.01, 0.7032, 0.01461, 0.03125, 0.5, 0.0, 0.5, 0.0, 0.5, 0.03125, 0.5, 0.1562, 0.5, 0.125, 0.5, 0.125, 0.5, 0.1562, 0.5, 0.75, 0.01, 0.7968, 0.01461, 0.7968, 0.01461, 0.75, 0.01, 0.1875, 0.5, 0.1562, 0.5, 0.1562, 0.5, 0.1875, 0.5, 0.7968, 0.01461, 0.8418, 0.02827, 0.8418, 0.02827, 0.7968, 0.01461, 0.2188, 0.5, 0.1875, 0.5, 0.1875, 0.5, 0.2188, 0.5, 0.8418, 0.02827, 0.8833, 0.05045, 0.8833, 0.05045, 0.8418, 0.02827, 0.25, 0.5, 0.2188, 0.5, 0.2188, 0.5, 0.25, 0.5, 0.8833, 0.05045, 0.9197, 0.08029, 0.9197, 0.08029, 0.8833, 0.05045, 0.2812, 0.5, 0.25, 0.5, 0.25, 0.5, 0.2812, 0.5, 0.9197, 0.08029, 0.9496, 0.1167, 0.9496, 0.1167, 0.9197, 0.08029, 0.3125, 0.5, 0.2812, 0.5, 0.2812, 0.5, 0.3125, 0.5, 0.9496, 0.1167, 0.9717, 0.1582, 0.9717, 0.1582, 0.9496, 0.1167, 0.3438, 0.5, 0.3125, 0.5, 0.3125, 0.5, 0.3438, 0.5, 0.9717, 0.1582, 0.9854, 0.2032, 0.9854, 0.2032, 0.9717, 0.1582, 0.375, 0.5, 0.3438, 0.5, 0.3438, 0.5, 0.375, 0.5, 0.9854, 0.2032, 0.99, 0.25, 0.99, 0.25, 0.9854, 0.2032, 0.4062, 0.5, 0.375, 0.5, 0.375, 0.5, 0.4062, 0.5, 0.99, 0.25, 0.9854, 0.2968, 0.9854, 0.2968, 0.99, 0.25, 0.4375, 0.5, 0.4062, 0.5, 0.4062, 0.5, 0.4375, 0.5, 0.9854, 0.2968, 0.9717, 0.3418, 0.9717, 0.3418, 0.9854, 0.2968, 0.8418, 0.4717, 0.7968, 0.4854, 0.7968, 0.4854, 0.8418, 0.4717, 0.4688, 0.5, 0.4375, 0.5, 0.4375, 0.5, 0.4688, 0.5, 0.9717, 0.3418, 0.9496, 0.3833, 0.9496, 0.3833, 0.9717, 0.3418, 0.3125, 0.5, 0.2812, 0.5, 0.2812, 0.5, 0.3125, 0.5, 0.7188, 0.5, 0.6875, 0.5, 0.6875, 0.5, 0.7188, 0.5, 0.2812, 0.5, 0.25, 0.5, 0.25, 0.5, 0.2812, 0.5, 0.6875, 0.5, 0.6562, 0.5, 0.6562, 0.5, 0.6875, 0.5, 0.25, 0.5, 0.2188, 0.5, 0.2188, 0.5, 0.25, 0.5, 0.6562, 0.5, 0.625, 0.5, 0.625, 0.5, 0.6562, 0.5, 0.2188, 0.5, 0.1875, 0.5, 0.1875, 0.5, 0.2188, 0.5, 0.625, 0.5, 0.5938, 0.5, 0.5938, 0.5, 0.625, 0.5, 0.1875, 0.5, 0.1562, 0.5, 0.1562, 0.5, 0.1875, 0.5, 0.5938, 0.5, 0.5625, 0.5, 0.5625, 0.5, 0.5938, 0.5, 0.1562, 0.5, 0.125, 0.5, 0.125, 0.5, 0.1562, 0.5, 0.5625, 0.5, 0.5312, 0.5, 0.5312, 0.5, 0.5625, 0.5, 0.03125, 0.5, 0.0, 0.5, 0.0, 0.5, 0.03125, 0.5, 0.125, 0.5, 0.09375, 0.5, 0.09375, 0.5, 0.125, 0.5, 0.5312, 0.5, 0.5, 0.5, 0.5, 0.5, 0.5312, 0.5, 0.9375, 0.5, 0.9062, 0.5, 0.9062, 0.5, 0.9375, 0.5, 0.09375, 0.5, 0.0625, 0.5, 0.0625, 0.5, 0.09375, 0.5, 0.5, 0.5, 0.4687, 0.5, 0.4688, 0.5, 0.5, 0.5, 0.9062, 0.5, 0.875, 0.5, 0.875, 0.5, 0.9062, 0.5, 0.0625, 0.5, 0.03125, 0.5, 0.03125, 0.5, 0.0625, 0.5, 0.4688, 0.5, 0.4375, 0.5, 0.4375, 0.5, 0.4687, 0.5, 0.875, 0.5, 0.8437, 0.5, 0.8438, 0.5, 0.875, 0.5, 0.7968, 0.4854, 0.75, 0.49, 0.75, 0.49, 0.7968, 0.4854, 0.4375, 0.5, 0.4062, 0.5, 0.4062, 0.5, 0.4375, 0.5, 0.8438, 0.5, 0.8125, 0.5, 0.8125, 0.5, 0.8437, 0.5, 0.9688, 0.5, 0.9375, 0.5, 0.9375, 0.5, 0.9688, 0.5, 0.4062, 0.5, 0.375, 0.5, 0.375, 0.5, 0.4062, 0.5, 0.8125, 0.5, 0.7812, 0.5, 0.7812, 0.5, 0.8125, 0.5, 0.375, 0.5, 0.3438, 0.5, 0.3438, 0.5, 0.375, 0.5, 0.7812, 0.5, 0.75, 0.5, 0.75, 0.5, 0.7812, 0.5, 0.3438, 0.5, 0.3125, 0.5, 0.3125, 0.5, 0.3438, 0.5, 0.75, 0.5, 0.7188, 0.5, 0.7188, 0.5, 0.75, 0.5, 0.0625, 0.5, 0.03125, 0.5, 0.03125, 0.5, 0.0625, 0.5, 0.875, 0.5, 0.8438, 0.5, 0.8438, 0.5, 0.875, 0.5, 0.5803, 0.08029, 0.6167, 0.05045, 0.6167, 0.05045, 0.5803, 0.08029, 1.0, 0.5, 0.9688, 0.5, 0.9688, 0.5, 1.0, 0.5, 0.8438, 0.5, 0.8125, 0.5, 0.8125, 0.5, 0.8438, 0.5, 0.5504, 0.1167, 0.5803, 0.08029, 0.5803, 0.08029, 0.5504, 0.1167, 0.9688, 0.5, 0.9375, 0.5, 0.9375, 0.5, 0.9688, 0.5, 0.8125, 0.5, 0.7812, 0.5, 0.7812, 0.5, 0.8125, 0.5, 0.5283, 0.1582, 0.5504, 0.1167, 0.5504, 0.1167, 0.5283, 0.1582, 0.7812, 0.5, 0.75, 0.5, 0.75, 0.5, 0.7812, 0.5, 0.5146, 0.2032, 0.5283, 0.1582, 0.5283, 0.1582, 0.5146, 0.2032, 0.75, 0.5, 0.7188, 0.5, 0.7188, 0.5, 0.75, 0.5, 0.51, 0.25, 0.5146, 0.2032, 0.5146, 0.2032, 0.51, 0.25, 0.7188, 0.5, 0.6875, 0.5, 0.6875, 0.5, 0.7188, 0.5, 0.5146, 0.2968, 0.51, 0.25, 0.51, 0.25, 0.5146, 0.2968, 0.6875, 0.5, 0.6562, 0.5, 0.6562, 0.5, 0.6875, 0.5, 0.5283, 0.3418, 0.5146, 0.2968, 0.5146, 0.2968, 0.5283, 0.3418, 0.6562, 0.5, 0.625, 0.5, 0.625, 0.5, 0.6562, 0.5, 0.5504, 0.3833, 0.5283, 0.3418, 0.5283, 0.3418, 0.5504, 0.3833, 0.625, 0.5, 0.5938, 0.5, 0.5938, 0.5, 0.625, 0.5, 0.5803, 0.4197, 0.5504, 0.3833, 0.5504, 0.3833, 0.5803, 0.4197, 0.75, 0.49, 0.7032, 0.4854, 0.7032, 0.4854, 0.75, 0.49, 0.5938, 0.5, 0.5625, 0.5, 0.5625, 0.5, 0.5938, 0.5, 0.6167, 0.4496, 0.5803, 0.4197, 0.5803, 0.4197, 0.6167, 0.4496, 0.8833, 0.4496, 0.8418, 0.4717, 0.8418, 0.4717, 0.8833, 0.4496, 0.5625, 0.5, 0.5312, 0.5, 0.5313, 0.5, 0.5625, 0.5, 0.6582, 0.4717, 0.6167, 0.4496, 0.6167, 0.4496, 0.6582, 0.4717, 0.9197, 0.4197, 0.8833, 0.4496, 0.8833, 0.4496, 0.9197, 0.4197, 0.5312, 0.5, 0.5, 0.5, 0.5, 0.5, 0.5312, 0.5, 0.7032, 0.4854, 0.6582, 0.4717, 0.6582, 0.4717, 0.7032, 0.4854, 0.9496, 0.3833, 0.9197, 0.4197, 0.9197, 0.4197, 0.9496, 0.3833, 0.5, 0.5, 0.4688, 0.5, 0.4688, 0.5, 0.5, 0.5, 1.0, 0.5182, 0.9688, 0.5182, 0.9688, 0.5, 1.0, 0.5, 0.9687, 0.9818, 1.0, 0.9818, 1.0, 1.0, 0.9688, 1.0, 0.9688, 0.5182, 0.9375, 0.5182, 0.9375, 0.5, 0.9688, 0.5, 0.9375, 0.9818, 0.9688, 0.9818, 0.9688, 1.0, 0.9375, 1.0, 0.9375, 0.5182, 0.9062, 0.5182, 0.9062, 0.5, 0.9375, 0.5, 0.9062, 0.9818, 0.9375, 0.9818, 0.9375, 1.0, 0.9062, 1.0, 0.9062, 0.5182, 0.875, 0.5182, 0.875, 0.5, 0.9062, 0.5, 0.875, 0.9818, 0.9062, 0.9818, 0.9062, 1.0, 0.875, 1.0, 0.875, 0.5182, 0.8438, 0.5182, 0.8438, 0.5, 0.875, 0.5, 0.8438, 0.9818, 0.875, 0.9818, 0.875, 1.0, 0.8438, 1.0, 0.8438, 0.5182, 0.8125, 0.5182, 0.8125, 0.5, 0.8438, 0.5, 0.8125, 0.9818, 0.8438, 0.9818, 0.8437, 1.0, 0.8125, 1.0, 0.8125, 0.5182, 0.7812, 0.5182, 0.7812, 0.5, 0.8125, 0.5, 0.7812, 0.9818, 0.8125, 0.9818, 0.8125, 1.0, 0.7812, 1.0, 0.7813, 0.5182, 0.75, 0.5182, 0.75, 0.5, 0.7812, 0.5, 0.75, 0.9818, 0.7812, 0.9818, 0.7812, 1.0, 0.75, 1.0, 0.75, 0.5182, 0.7188, 0.5182, 0.7188, 0.5, 0.75, 0.5, 0.7188, 0.9818, 0.75, 0.9818, 0.75, 1.0, 0.7188, 1.0, 0.7188, 0.5182, 0.6875, 0.5182, 0.6875, 0.5, 0.7188, 0.5, 0.6875, 0.9818, 0.7188, 0.9818, 0.7188, 1.0, 0.6875, 1.0, 0.6875, 0.5182, 0.6562, 0.5182, 0.6562, 0.5, 0.6875, 0.5, 0.6562, 0.9818, 0.6875, 0.9818, 0.6875, 1.0, 0.6562, 1.0, 0.6562, 0.5182, 0.625, 0.5182, 0.625, 0.5, 0.6562, 0.5, 0.625, 0.9818, 0.6562, 0.9818, 0.6562, 1.0, 0.625, 1.0, 0.625, 0.5182, 0.5938, 0.5182, 0.5938, 0.5, 0.625, 0.5, 0.5938, 0.9818, 0.625, 0.9818, 0.625, 1.0, 0.5938, 1.0, 0.5938, 0.5182, 0.5625, 0.5182, 0.5625, 0.5, 0.5938, 0.5, 0.5625, 0.9818, 0.5938, 0.9818, 0.5938, 1.0, 0.5625, 1.0, 0.5625, 0.5182, 0.5312, 0.5182, 0.5312, 0.5, 0.5625, 0.5, 0.5312, 0.9818, 0.5625, 0.9818, 0.5625, 1.0, 0.5312, 1.0, 0.5312, 0.5182, 0.5, 0.5182, 0.5, 0.5, 0.5312, 0.5, 0.5, 0.9818, 0.5312, 0.9818, 0.5312, 1.0, 0.5, 1.0, 0.5, 0.5182, 0.4688, 0.5182, 0.4688, 0.5, 0.5, 0.5, 0.4688, 0.9818, 0.5, 0.9818, 0.5, 1.0, 0.4688, 1.0, 0.4688, 0.5182, 0.4375, 0.5182, 0.4375, 0.5, 0.4688, 0.5, 0.4375, 0.9818, 0.4688, 0.9818, 0.4688, 1.0, 0.4375, 1.0, 0.4375, 0.5182, 0.4062, 0.5182, 0.4062, 0.5, 0.4375, 0.5, 0.4062, 0.9818, 0.4375, 0.9818, 0.4375, 1.0, 0.4062, 1.0, 0.4062, 0.5182, 0.375, 0.5182, 0.375, 0.5, 0.4062, 0.5, 0.375, 0.9818, 0.4062, 0.9818, 0.4062, 1.0, 0.375, 1.0, 0.375, 0.5182, 0.3438, 0.5182, 0.3438, 0.5, 0.375, 0.5, 0.3438, 0.9818, 0.375, 0.9818, 0.375, 1.0, 0.3438, 1.0, 0.3438, 0.5182, 0.3125, 0.5182, 0.3125, 0.5, 0.3438, 0.5, 0.3125, 0.9818, 0.3438, 0.9818, 0.3438, 1.0, 0.3125, 1.0, 0.3125, 0.5182, 0.2812, 0.5182, 0.2812, 0.5, 0.3125, 0.5, 0.2812, 0.9818, 0.3125, 0.9818, 0.3125, 1.0, 0.2812, 1.0, 0.2812, 0.5182, 0.25, 0.5182, 0.25, 0.5, 0.2812, 0.5, 0.25, 0.9818, 0.2812, 0.9818, 0.2812, 1.0, 0.25, 1.0, 0.25, 0.5182, 0.2188, 0.5182, 0.2188, 0.5, 0.25, 0.5, 0.2188, 0.9818, 0.25, 0.9818, 0.25, 1.0, 0.2188, 1.0, 0.2188, 0.5182, 0.1875, 0.5182, 0.1875, 0.5, 0.2188, 0.5, 0.1875, 0.9818, 0.2188, 0.9818, 0.2188, 1.0, 0.1875, 1.0, 0.1875, 0.5182, 0.1562, 0.5182, 0.1562, 0.5, 0.1875, 0.5, 0.1562, 0.9818, 0.1875, 0.9818, 0.1875, 1.0, 0.1562, 1.0, 0.1562, 0.5182, 0.125, 0.5182, 0.125, 0.5, 0.1562, 0.5, 0.125, 0.9818, 0.1562, 0.9818, 0.1562, 1.0, 0.125, 1.0, 0.125, 0.5182, 0.09375, 0.5182, 0.09375, 0.5, 0.125, 0.5, 0.09375, 0.9818, 0.125, 0.9818, 0.125, 1.0, 0.09375, 1.0, 0.09375, 0.5182, 0.0625, 0.5182, 0.0625, 0.5, 0.09375, 0.5, 0.0625, 0.9818, 0.09375, 0.9818, 0.09375, 1.0, 0.0625, 1.0, 0.0625, 0.5182, 0.03125, 0.5182, 0.03125, 0.5, 0.0625, 0.5, 0.03125, 0.9818, 0.0625, 0.9818, 0.0625, 1.0, 0.03125, 1.0, 0.03125, 0.5182, 0.0, 0.5182, 0.0, 0.5, 0.03125, 0.5, 0.0, 0.9818, 0.03125, 0.9818, 0.03125, 1.0, 0.0, 1.0, 0.9688, 1.0, 1.0, 1.0, 0.9976, 1.0, 0.9711, 1.0, 0.9375, 1.0, 0.9688, 1.0, 0.9664, 1.0, 0.9399, 1.0, 0.9062, 1.0, 0.9375, 1.0, 0.9351, 1.0, 0.9086, 1.0, 0.875, 1.0, 0.9062, 1.0, 0.9039, 1.0, 0.8774, 1.0, 0.8438, 1.0, 0.875, 1.0, 0.8726, 1.0, 0.8461, 1.0, 0.8125, 1.0, 0.8438, 1.0, 0.8414, 1.0, 0.8149, 1.0, 0.7813, 1.0, 0.8125, 1.0, 0.8101, 1.0, 0.7836, 1.0, 0.75, 1.0, 0.7812, 1.0, 0.7789, 1.0, 0.7524, 1.0, 0.7188, 1.0, 0.75, 1.0, 0.7476, 1.0, 0.7211, 1.0, 0.6875, 1.0, 0.7188, 1.0, 0.7164, 1.0, 0.6899, 1.0, 0.6562, 1.0, 0.6875, 1.0, 0.6851, 1.0, 0.6586, 1.0, 0.625, 1.0, 0.6562, 1.0, 0.6539, 1.0, 0.6274, 1.0, 0.5938, 1.0, 0.625, 1.0, 0.6226, 1.0, 0.5961, 1.0, 0.5625, 1.0, 0.5938, 1.0, 0.5914, 1.0, 0.5649, 1.0, 0.5312, 1.0, 0.5625, 1.0, 0.5601, 1.0, 0.5336, 1.0, 0.5, 1.0, 0.5312, 1.0, 0.5289, 1.0, 0.5024, 1.0, 0.4688, 1.0, 0.5, 1.0, 0.4976, 1.0, 0.4711, 1.0, 0.4375, 1.0, 0.4688, 1.0, 0.4664, 1.0, 0.4399, 1.0, 0.4062, 1.0, 0.4375, 1.0, 0.4351, 1.0, 0.4086, 1.0, 0.375, 1.0, 0.4062, 1.0, 0.4039, 1.0, 0.3774, 1.0, 0.3438, 1.0, 0.375, 1.0, 0.3726, 1.0, 0.3461, 1.0, 0.3125, 1.0, 0.3438, 1.0, 0.3414, 1.0, 0.3149, 1.0, 0.2812, 1.0, 0.3125, 1.0, 0.3101, 1.0, 0.2836, 1.0, 0.25, 1.0, 0.2812, 1.0, 0.2789, 1.0, 0.2524, 1.0, 0.2188, 1.0, 0.25, 1.0, 0.2476, 1.0, 0.2211, 1.0, 0.1875, 1.0, 0.2188, 1.0, 0.2164, 1.0, 0.1899, 1.0, 0.1562, 1.0, 0.1875, 1.0, 0.1851, 1.0, 0.1586, 1.0, 0.125, 1.0, 0.1562, 1.0, 0.1539, 1.0, 0.1274, 1.0, 0.09375, 1.0, 0.125, 1.0, 0.1226, 1.0, 0.09611, 1.0, 0.0625, 1.0, 0.09375, 1.0, 0.09139, 1.0, 0.06486, 1.0, 0.03125, 1.0, 0.0625, 1.0, 0.06014, 1.0, 0.03361, 1.0, 0.0, 1.0, 0.03125, 1.0, 0.02889, 1.0, 0.002362, 1.0, 1.0, 0.5, 0.9688, 0.5, 0.9688, 0.5, 1.0, 0.5, 0.9688, 0.5, 0.9375, 0.5, 0.9375, 0.5, 0.9688, 0.5, 0.9375, 0.5, 0.9062, 0.5, 0.9062, 0.5, 0.9375, 0.5, 0.9062, 0.5, 0.875, 0.5, 0.875, 0.5, 0.9062, 0.5, 0.875, 0.5, 0.8438, 0.5, 0.8438, 0.5, 0.875, 0.5, 0.8438, 0.5, 0.8125, 0.5, 0.8125, 0.5, 0.8438, 0.5, 0.8125, 0.5, 0.7812, 0.5, 0.7812, 0.5, 0.8125, 0.5, 0.7812, 0.5, 0.75, 0.5, 0.75, 0.5, 0.7812, 0.5, 0.75, 0.5, 0.7188, 0.5, 0.7187, 0.5, 0.75, 0.5, 0.7188, 0.5, 0.6875, 0.5, 0.6875, 0.5, 0.7188, 0.5, 0.6875, 0.5, 0.6562, 0.5, 0.6562, 0.5, 0.6875, 0.5, 0.6562, 0.5, 0.625, 0.5, 0.625, 0.5, 0.6562, 0.5, 0.625, 0.5, 0.5938, 0.5, 0.5938, 0.5, 0.625, 0.5, 0.5938, 0.5, 0.5625, 0.5, 0.5625, 0.5, 0.5938, 0.5, 0.5625, 0.5, 0.5312, 0.5, 0.5312, 0.5, 0.5625, 0.5, 0.5312, 0.5, 0.5, 0.5, 0.5, 0.5, 0.5312, 0.5, 0.5, 0.5, 0.4688, 0.5, 0.4688, 0.5, 0.5, 0.5, 0.4688, 0.5, 0.4375, 0.5, 0.4375, 0.5, 0.4688, 0.5, 0.4375, 0.5, 0.4062, 0.5, 0.4062, 0.5, 0.4375, 0.5, 0.4062, 0.5, 0.375, 0.5, 0.375, 0.5, 0.4062, 0.5, 0.375, 0.5, 0.3438, 0.5, 0.3438, 0.5, 0.375, 0.5, 0.3438, 0.5, 0.3125, 0.5, 0.3125, 0.5, 0.3438, 0.5, 0.3125, 0.5, 0.2812, 0.5, 0.2812, 0.5, 0.3125, 0.5, 0.2812, 0.5, 0.25, 0.5, 0.25, 0.5, 0.2812, 0.5, 0.25, 0.5, 0.2188, 0.5, 0.2188, 0.5, 0.25, 0.5, 0.2188, 0.5, 0.1875, 0.5, 0.1875, 0.5, 0.2188, 0.5, 0.1875, 0.5, 0.1562, 0.5, 0.1562, 0.5, 0.1875, 0.5, 0.1562, 0.5, 0.125, 0.5, 0.125, 0.5, 0.1562, 0.5, 0.125, 0.5, 0.09375, 0.5, 0.09375, 0.5, 0.125, 0.5, 0.09375, 0.5, 0.0625, 0.5, 0.0625, 0.5, 0.09375, 0.5, 0.0625, 0.5, 0.03125, 0.5, 0.03125, 0.5, 0.0625, 0.5, 0.03125, 0.5, 0.0, 0.5, 0.0, 0.5, 0.03125, 0.5, 1.0, 0.5, 0.9688, 0.5, 0.9688, 0.5, 1.0, 0.5, 0.9688, 0.5, 0.9375, 0.5, 0.9375, 0.5, 0.9688, 0.5, 0.9375, 0.5, 0.9062, 0.5, 0.9062, 0.5, 0.9375, 0.5, 0.9062, 0.5, 0.875, 0.5, 0.875, 0.5, 0.9062, 0.5, 0.875, 0.5, 0.8438, 0.5, 0.8438, 0.5, 0.875, 0.5, 0.8438, 0.5, 0.8125, 0.5, 0.8125, 0.5, 0.8438, 0.5, 0.8125, 0.5, 0.7812, 0.5, 0.7812, 0.5, 0.8125, 0.5, 0.7812, 0.5, 0.75, 0.5, 0.75, 0.5, 0.7812, 0.5, 0.75, 0.5, 0.7188, 0.5, 0.7188, 0.5, 0.75, 0.5, 0.7188, 0.5, 0.6875, 0.5, 0.6875, 0.5, 0.7188, 0.5, 0.6875, 0.5, 0.6562, 0.5, 0.6562, 0.5, 0.6875, 0.5, 0.6562, 0.5, 0.625, 0.5, 0.625, 0.5, 0.6562, 0.5, 0.625, 0.5, 0.5938, 0.5, 0.5938, 0.5, 0.625, 0.5, 0.5938, 0.5, 0.5625, 0.5, 0.5625, 0.5, 0.5938, 0.5, 0.5625, 0.5, 0.5312, 0.5, 0.5312, 0.5, 0.5625, 0.5, 0.5312, 0.5, 0.5, 0.5, 0.5, 0.5, 0.5312, 0.5, 0.5, 0.5, 0.4688, 0.5, 0.4688, 0.5, 0.5, 0.5, 0.4688, 0.5, 0.4375, 0.5, 0.4375, 0.5, 0.4688, 0.5, 0.4375, 0.5, 0.4062, 0.5, 0.4062, 0.5, 0.4375, 0.5, 0.4062, 0.5, 0.375, 0.5, 0.375, 0.5, 0.4062, 0.5, 0.375, 0.5, 0.3438, 0.5, 0.3438, 0.5, 0.375, 0.5, 0.3438, 0.5, 0.3125, 0.5, 0.3125, 0.5, 0.3438, 0.5, 0.3125, 0.5, 0.2812, 0.5, 0.2812, 0.5, 0.3125, 0.5, 0.2812, 0.5, 0.25, 0.5, 0.25, 0.5, 0.2812, 0.5, 0.25, 0.5, 0.2188, 0.5, 0.2188, 0.5, 0.25, 0.5, 0.2188, 0.5, 0.1875, 0.5, 0.1875, 0.5, 0.2188, 0.5, 0.1875, 0.5, 0.1562, 0.5, 0.1562, 0.5, 0.1875, 0.5, 0.1562, 0.5, 0.125, 0.5, 0.125, 0.5, 0.1562, 0.5, 0.125, 0.5, 0.09375, 0.5, 0.09375, 0.5, 0.125, 0.5, 0.09375, 0.5, 0.0625, 0.5, 0.0625, 0.5, 0.09375, 0.5, 0.0625, 0.5, 0.03125, 0.5, 0.03125, 0.5, 0.0625, 0.5, 0.03125, 0.5, 0.0, 0.5, 0.0, 0.5, 0.03125, 0.5, 1.0, 0.5, 0.9688, 0.5, 0.9688, 0.5, 1.0, 0.5, 0.9688, 0.5, 0.9375, 0.5, 0.9375, 0.5, 0.9688, 0.5, 0.9375, 0.5, 0.9062, 0.5, 0.9062, 0.5, 0.9375, 0.5, 0.9062, 0.5, 0.875, 0.5, 0.875, 0.5, 0.9062, 0.5, 0.875, 0.5, 0.8438, 0.5, 0.8437, 0.5, 0.875, 0.5, 0.8438, 0.5, 0.8125, 0.5, 0.8125, 0.5, 0.8438, 0.5, 0.8125, 0.5, 0.7812, 0.5, 0.7812, 0.5, 0.8125, 0.5, 0.7812, 0.5, 0.75, 0.5, 0.75, 0.5, 0.7812, 0.5, 0.75, 0.5, 0.7188, 0.5, 0.7188, 0.5, 0.75, 0.5, 0.7188, 0.5, 0.6875, 0.5, 0.6875, 0.5, 0.7188, 0.5, 0.6875, 0.5, 0.6562, 0.5, 0.6562, 0.5, 0.6875, 0.5, 0.6562, 0.5, 0.625, 0.5, 0.625, 0.5, 0.6562, 0.5, 0.625, 0.5, 0.5938, 0.5, 0.5938, 0.5, 0.625, 0.5, 0.5938, 0.5, 0.5625, 0.5, 0.5625, 0.5, 0.5938, 0.5, 0.5625, 0.5, 0.5313, 0.5, 0.5312, 0.5, 0.5625, 0.5, 0.5312, 0.5, 0.5, 0.5, 0.5, 0.5, 0.5312, 0.5, 0.5, 0.5, 0.4688, 0.5, 0.4687, 0.5, 0.5, 0.5, 0.4688, 0.5, 0.4375, 0.5, 0.4375, 0.5, 0.4688, 0.5, 0.4375, 0.5, 0.4062, 0.5, 0.4062, 0.5, 0.4375, 0.5, 0.4062, 0.5, 0.375, 0.5, 0.375, 0.5, 0.4062, 0.5, 0.375, 0.5, 0.3438, 0.5, 0.3438, 0.5, 0.375, 0.5, 0.3438, 0.5, 0.3125, 0.5, 0.3125, 0.5, 0.3438, 0.5, 0.3125, 0.5, 0.2812, 0.5, 0.2812, 0.5, 0.3125, 0.5, 0.2812, 0.5, 0.25, 0.5, 0.25, 0.5, 0.2812, 0.5, 0.25, 0.5, 0.2188, 0.5, 0.2188, 0.5, 0.25, 0.5, 0.2188, 0.5, 0.1875, 0.5, 0.1875, 0.5, 0.2188, 0.5, 0.1875, 0.5, 0.1562, 0.5, 0.1562, 0.5, 0.1875, 0.5, 0.1562, 0.5, 0.125, 0.5, 0.125, 0.5, 0.1562, 0.5, 0.125, 0.5, 0.09375, 0.5, 0.09375, 0.5, 0.125, 0.5, 0.09375, 0.5, 0.0625, 0.5, 0.0625, 0.5, 0.09375, 0.5, 0.0625, 0.5, 0.03125, 0.5, 0.03125, 0.5, 0.0625, 0.5, 0.03125, 0.5, 0.0, 0.5, 0.0, 0.5, 0.03125, 0.5, 1.0, 0.5, 0.9688, 0.5, 0.9713, 0.5, 0.9975, 0.5, 0.9688, 0.5, 0.9375, 0.5, 0.94, 0.5, 0.9662, 0.5, 0.9375, 0.5, 0.9062, 0.5, 0.9088, 0.5, 0.935, 0.5, 0.9062, 0.5, 0.875, 0.5, 0.8775, 0.5, 0.9037, 0.5, 0.875, 0.5, 0.8438, 0.5, 0.8463, 0.5, 0.8725, 0.5, 0.8437, 0.5, 0.8125, 0.5, 0.815, 0.5, 0.8412, 0.5, 0.8125, 0.5, 0.7812, 0.5, 0.7838, 0.5, 0.81, 0.5, 0.7812, 0.5, 0.75, 0.5, 0.7525, 0.5, 0.7787, 0.5, 0.75, 0.5, 0.7188, 0.5, 0.7213, 0.5, 0.7475, 0.5, 0.7188, 0.5, 0.6875, 0.5, 0.69, 0.5, 0.7162, 0.5, 0.6875, 0.5, 0.6562, 0.5, 0.6588, 0.5, 0.685, 0.5, 0.6562, 0.5, 0.625, 0.5, 0.6275, 0.5, 0.6537, 0.5, 0.625, 0.5, 0.5938, 0.5, 0.5963, 0.5, 0.6225, 0.5, 0.5938, 0.5, 0.5625, 0.5, 0.565, 0.5, 0.5912, 0.5, 0.5625, 0.5, 0.5312, 0.5, 0.5338, 0.5, 0.56, 0.5, 0.5312, 0.5, 0.5, 0.5, 0.5025, 0.5, 0.5287, 0.5, 0.5, 0.5, 0.4688, 0.5, 0.4713, 0.5, 0.4975, 0.5, 0.4687, 0.5, 0.4375, 0.5, 0.44, 0.5, 0.4662, 0.5, 0.4375, 0.5, 0.4062, 0.5, 0.4088, 0.5, 0.435, 0.5, 0.4062, 0.5, 0.375, 0.5, 0.3775, 0.5, 0.4037, 0.5, 0.375, 0.5, 0.3438, 0.5, 0.3463, 0.5, 0.3725, 0.5, 0.3438, 0.5, 0.3125, 0.5, 0.315, 0.5, 0.3412, 0.5, 0.3125, 0.5, 0.2812, 0.5, 0.2838, 0.5, 0.31, 0.5, 0.2812, 0.5, 0.25, 0.5, 0.2525, 0.5, 0.2787, 0.5, 0.25, 0.5, 0.2188, 0.5, 0.2213, 0.5, 0.2475, 0.5, 0.2188, 0.5, 0.1875, 0.5, 0.19, 0.5, 0.2162, 0.5, 0.1875, 0.5, 0.1562, 0.5, 0.1588, 0.5, 0.185, 0.5, 0.1562, 0.5, 0.125, 0.5, 0.1275, 0.5, 0.1537, 0.5, 0.125, 0.5, 0.09375, 0.5, 0.09629, 0.5, 0.1225, 0.5, 0.09375, 0.5, 0.0625, 0.5, 0.06504, 0.5, 0.09121, 0.5, 0.0625, 0.5, 0.03125, 0.5, 0.03379, 0.5, 0.05996, 0.5, 0.03125, 0.5, 0.0, 0.5, 0.00254, 0.5, 0.02871, 0.5, 1.0, 0.5, 0.9688, 0.5, 0.9688, 0.5, 1.0, 0.5])
me_cylinder_002.update()

# ---- objects
ob_m_pylon = bpy.data.objects.new('m_pylon', me_cylinder_002)

# ---- transforms, parenting, visibility, modifiers, constraints
ob_m_pylon.location = (0.009073, -0.00693, 0.6805)
ob_m_pylon.rotation_euler = (3.142, -0.0, 0.0)
ob_m_pylon.scale = (0.7784, 0.7784, 0.7784)

# ---- collection membership
scene.collection.objects.link(ob_m_pylon)

# ---- scene / render settings (as saved in the file)
scene.frame_start = 1; scene.frame_end = 250; scene.frame_set(1)
scene.render.engine = 'BLENDER_EEVEE_NEXT'
scene.cycles.sampling_pattern = 'TABULATED_SOBOL'
scene.cycles.use_light_tree = False
scene.view_settings.view_transform = 'Filmic'
bpy.context.view_layer.update()

# ---- added for rendering (the .blend has no active camera and no usable light): camera, sun
cam_auto = bpy.data.cameras.new('AutoCamera')
cam_auto.lens = 50.0
cam_auto.sensor_width = 36.0
cam_auto.clip_end = 1000.0
ob_auto_camera = bpy.data.objects.new('AutoCamera', cam_auto)
scene.collection.objects.link(ob_auto_camera)
ob_auto_camera.location = (4.48417, -5.37705, 5.88252)
ob_auto_camera.rotation_euler = (1.09748, -7.21219e-08, 0.694738)
scene.camera = ob_auto_camera
light_auto_sun = bpy.data.lights.new('AutoSun', 'SUN')
light_auto_sun.energy = 3.0
light_auto_sun.angle = 0.0523599
ob_auto_sun = bpy.data.objects.new('AutoSun', light_auto_sun)
scene.collection.objects.link(ob_auto_sun)
ob_auto_sun.rotation_euler = (0.872665, 0.174533, 0.523599)
bpy.context.view_layer.update()
